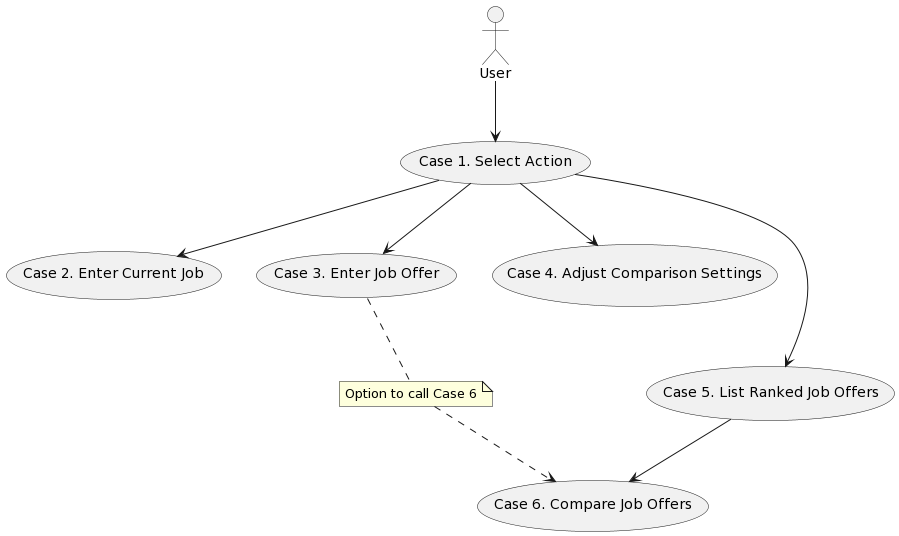

The diagram above was rendered by PlantUML. Its source (embedded in the PNG):
@startuml
'left to right direction'
:User: --> (Case 1. Select Action)
(Case 1. Select Action) --> (Case 2. Enter Current Job)
(Case 1. Select Action) --> (Case 3. Enter Job Offer)
(Case 1. Select Action) --> (Case 4. Adjust Comparison Settings)
(Case 1. Select Action) --> (Case 5. List Ranked Job Offers)
(Case 5. List Ranked Job Offers) --> (Case 6. Compare Job Offers)

note "Option to call Case 6" as N1
(Case 3. Enter Job Offer) .. N1
N1 ..> (Case 6. Compare Job Offers)
@enduml